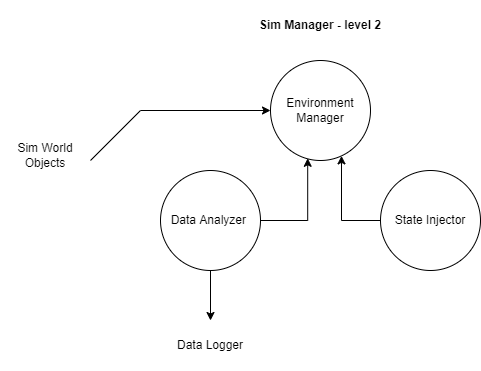

The diagram above was exported from draw.io. Its source (the exported page's mxGraphModel, read from the mxfile embedded in the PNG):
<mxGraphModel dx="1038" dy="521" grid="1" gridSize="10" guides="1" tooltips="1" connect="1" arrows="1" fold="1" page="1" pageScale="1" pageWidth="850" pageHeight="1100" math="0" shadow="0">
  <root>
    <mxCell id="0" />
    <mxCell id="1" parent="0" />
    <mxCell id="aCfK2-VeYN0fXlYtkkRL-21" value="Environment Manager" style="ellipse;whiteSpace=wrap;html=1;aspect=fixed;" parent="1" vertex="1">
      <mxGeometry x="350" y="310" width="100" height="100" as="geometry" />
    </mxCell>
    <mxCell id="aCfK2-VeYN0fXlYtkkRL-23" value="Sim World Objects" style="text;html=1;strokeColor=none;fillColor=none;align=center;verticalAlign=middle;whiteSpace=wrap;rounded=0;" parent="1" vertex="1">
      <mxGeometry x="80" y="380" width="90" height="50" as="geometry" />
    </mxCell>
    <mxCell id="aCfK2-VeYN0fXlYtkkRL-25" value="&lt;b&gt;Sim Manager - level 2&lt;/b&gt;" style="text;html=1;strokeColor=none;fillColor=none;align=center;verticalAlign=middle;whiteSpace=wrap;rounded=0;fontColor=default;" parent="1" vertex="1">
      <mxGeometry x="315" y="250" width="170" height="50" as="geometry" />
    </mxCell>
    <mxCell id="aCfK2-VeYN0fXlYtkkRL-26" value="Data Analyzer&amp;nbsp;" style="ellipse;whiteSpace=wrap;html=1;aspect=fixed;" parent="1" vertex="1">
      <mxGeometry x="240" y="420" width="100" height="100" as="geometry" />
    </mxCell>
    <mxCell id="aCfK2-VeYN0fXlYtkkRL-27" value="State Injector" style="ellipse;whiteSpace=wrap;html=1;aspect=fixed;" parent="1" vertex="1">
      <mxGeometry x="460" y="420" width="100" height="100" as="geometry" />
    </mxCell>
    <mxCell id="aCfK2-VeYN0fXlYtkkRL-36" value="Data Logger" style="text;html=1;strokeColor=none;fillColor=none;align=center;verticalAlign=middle;whiteSpace=wrap;rounded=0;" parent="1" vertex="1">
      <mxGeometry x="245" y="570" width="90" height="50" as="geometry" />
    </mxCell>
    <mxCell id="aCfK2-VeYN0fXlYtkkRL-38" value="" style="edgeStyle=segmentEdgeStyle;endArrow=classic;html=1;rounded=0;exitX=1;exitY=0.5;exitDx=0;exitDy=0;entryX=0.372;entryY=0.978;entryDx=0;entryDy=0;entryPerimeter=0;" parent="1" source="aCfK2-VeYN0fXlYtkkRL-26" target="aCfK2-VeYN0fXlYtkkRL-21" edge="1">
      <mxGeometry width="50" height="50" relative="1" as="geometry">
        <mxPoint x="350" y="480" as="sourcePoint" />
        <mxPoint x="400" y="430" as="targetPoint" />
      </mxGeometry>
    </mxCell>
    <mxCell id="aCfK2-VeYN0fXlYtkkRL-39" value="" style="edgeStyle=segmentEdgeStyle;endArrow=classic;html=1;rounded=0;exitX=0;exitY=0.5;exitDx=0;exitDy=0;" parent="1" source="aCfK2-VeYN0fXlYtkkRL-27" target="aCfK2-VeYN0fXlYtkkRL-21" edge="1">
      <mxGeometry width="50" height="50" relative="1" as="geometry">
        <mxPoint x="375" y="490" as="sourcePoint" />
        <mxPoint x="425" y="440" as="targetPoint" />
        <Array as="points">
          <mxPoint x="421" y="470" />
        </Array>
      </mxGeometry>
    </mxCell>
    <mxCell id="bXsLURKyhutXLGYmN-6_-1" value="" style="endArrow=classic;html=1;rounded=0;exitX=1;exitY=0.5;exitDx=0;exitDy=0;entryX=0;entryY=0.5;entryDx=0;entryDy=0;" parent="1" target="aCfK2-VeYN0fXlYtkkRL-21" edge="1">
      <mxGeometry width="50" height="50" relative="1" as="geometry">
        <mxPoint x="170" y="410" as="sourcePoint" />
        <mxPoint x="400" y="410" as="targetPoint" />
        <Array as="points">
          <mxPoint x="220" y="360" />
        </Array>
      </mxGeometry>
    </mxCell>
    <mxCell id="bXsLURKyhutXLGYmN-6_-2" value="" style="endArrow=classic;html=1;rounded=0;exitX=0.5;exitY=1;exitDx=0;exitDy=0;" parent="1" source="aCfK2-VeYN0fXlYtkkRL-26" edge="1">
      <mxGeometry width="50" height="50" relative="1" as="geometry">
        <mxPoint x="300" y="660" as="sourcePoint" />
        <mxPoint x="290" y="570" as="targetPoint" />
      </mxGeometry>
    </mxCell>
  </root>
</mxGraphModel>